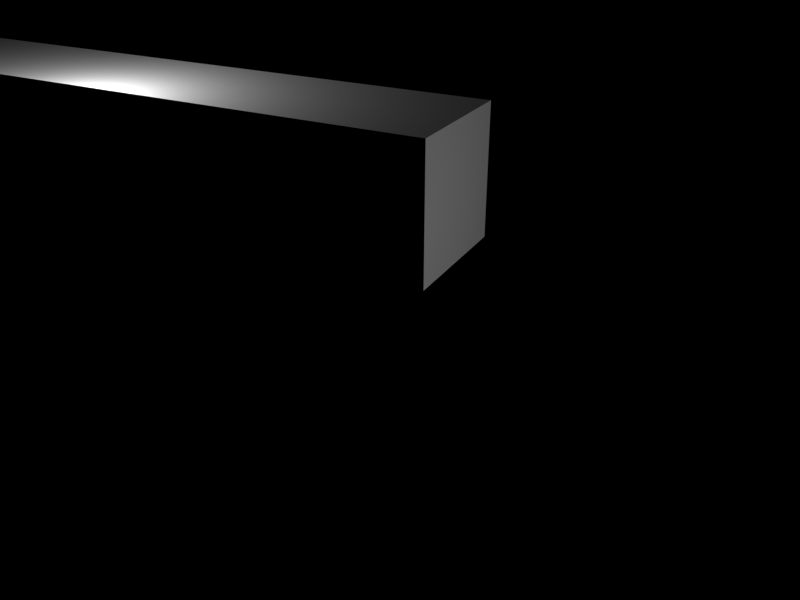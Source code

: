 # Source: credits.blend  (saved by Blender 2.76.0; exported with 4.5.12 LTS)
import bpy
from mathutils import Matrix  # noqa: F401  (used for matrix-valued properties, if any)

bpy.ops.wm.read_factory_settings(use_empty=True)
scene = bpy.context.scene
scene.name = 'Scene'

# ---- collections
col_collection_1 = bpy.data.collections.new('Collection 1'); scene.collection.children.link(col_collection_1)

# ---- materials (node trees are filled in below, after node groups)
mat_material_001 = bpy.data.materials.new('Material.001')
mat_material_001.alpha_threshold = 0.0
mat_material_001.use_transparent_shadow = False
mat_material_001.diffuse_color = (1.0, 0.4, 0.0, 1.0)
mat_material_001.roughness = 0.5

# ---- material node trees

# ---- world
world_world = bpy.data.worlds.new('World'); scene.world = world_world
world_world.color = (0.0, 0.0, 0.0)
world_world.use_sun_shadow = False
world_world.sun_shadow_jitter_overblur = 0.0
world_world.cycles.sampling_method = 'MANUAL'
world_world.cycles.sample_map_resolution = 256

# ---- cameras
cam_camera_001 = bpy.data.cameras.new('Camera.001')
cam_camera_001.clip_end = 100.0
cam_camera_001.lens = 35.0
cam_camera_001.sensor_width = 32.0
cam_camera_001.sensor_height = 18.0
cam_camera_001.display_size = 2.0
cam_camera_001.dof.focus_distance = 0.0
cam_camera_001.dof.aperture_fstop = 128.0
cam_camera_001.dof.aperture_blades = 6

# ---- lights
light_lamp = bpy.data.lights.new('Lamp', 'POINT')
light_lamp.transmission_factor = 0.0
light_lamp.cutoff_distance = 30.0
light_lamp.use_shadow = False
light_lamp.energy = 100.0
light_lamp.shadow_buffer_clip_start = 1.001
light_lamp.shadow_soft_size = 0.1
light_lamp.shadow_maximum_resolution = 0.006
light_lamp.use_absolute_resolution = True
light_lamp.cycles.use_multiple_importance_sampling = False

# ---- meshes
me_cube_002 = bpy.data.meshes.new('Cube.002')
me_cube_002.from_pydata([(-5.0, -1.0, -1.0), (-5.0, -1.0, 1.0), (-5.0, 1.0, -1.0), (-5.0, 1.0, 1.0), (5.0, -1.0, -1.0), (5.0, -1.0, 1.0), (5.0, 1.0, -1.0), (5.0, 1.0, 1.0), (-0.4611, -4.308, -0.4), (-0.4611, -4.308, 0.4), (0.4611, -4.308, 0.4), (0.4611, -4.308, -0.4), (-0.4611, -9.906, -0.4), (-0.4611, -9.906, 0.4), (0.4611, -9.906, 0.4), (0.4611, -9.906, -0.4)], [], [(1, 3, 2, 0), (3, 7, 6, 2), (7, 5, 4, 6), (5, 1, 9, 10), (0, 2, 6, 4), (5, 7, 3, 1), (9, 8, 12, 13), (4, 5, 10, 11), (1, 0, 8, 9), (0, 4, 11, 8), (14, 13, 12, 15), (8, 11, 15, 12), (11, 10, 14, 15), (10, 9, 13, 14)])
me_cube_002.use_remesh_preserve_volume = False
me_cube_002.use_remesh_preserve_attributes = False
me_cube_002.use_mirror_vertex_groups = False
me_cube_002.update()
me_cube_001 = bpy.data.meshes.new('Cube.001')
me_cube_001.from_pydata([(-5.0, -1.0, -1.0), (-5.0, -1.0, 1.0), (-5.0, 1.0, -1.0), (-5.0, 1.0, 1.0), (5.0, -1.0, -1.0), (5.0, -1.0, 1.0), (5.0, 1.0, -1.0), (5.0, 1.0, 1.0), (-4.284, -0.6603, -0.8567), (-4.284, -0.6603, 0.8567), (4.284, -0.6603, 0.8567), (4.284, -0.6603, -0.8567)], [], [(1, 3, 2, 0), (3, 7, 6, 2), (7, 5, 4, 6), (4, 5, 10, 11), (0, 2, 6, 4), (5, 7, 3, 1), (10, 9, 8, 11), (1, 0, 8, 9), (0, 4, 11, 8), (5, 1, 9, 10)])
me_cube_001.use_remesh_preserve_volume = False
me_cube_001.use_remesh_preserve_attributes = False
me_cube_001.use_mirror_vertex_groups = False
me_cube_001.update()

# ---- curves / text
txt_text = bpy.data.curves.new('Text', 'FONT')
txt_text.dimensions = '2D'
txt_text.body = 'Homem de Ferro'
txt_text.materials.append(mat_material_001)
txt_text.use_path_clamp = True
txt_text.bevel_resolution = 0
txt_text.offset = 0.012
txt_text.extrude = 0.121
txt_text.bevel_depth = 0.017
txt_text.fill_mode = 'FRONT'
txt_text.align_x = 'CENTER'

# ---- objects
ob_camera = bpy.data.objects.new('Camera', cam_camera_001)
ob_cube_001 = bpy.data.objects.new('Cube.001', me_cube_002)
ob_text = bpy.data.objects.new('Text', txt_text)
ob_cube = bpy.data.objects.new('Cube', me_cube_001)
ob_lamp = bpy.data.objects.new('Lamp', light_lamp)

# ---- transforms, parenting, visibility, modifiers, constraints
ob_camera.location = (9.391, -10.0, 4.0)
ob_camera.rotation_euler = (1.097, -0.0, 0.484)
ob_camera.lineart.crease_threshold = 0.0
ob_cube_001.location = (0.0, 0.0, 0.0)
ob_cube_001.hide_viewport = True
ob_cube_001.lineart.crease_threshold = 0.0
ob_text.location = (0.0, -0.7323, -0.213)
ob_text.rotation_euler = (1.571, -0.0, 0.0)
ob_text.lineart.crease_threshold = 0.0
ob_cube.location = (0.0, 0.0, 0.0)
ob_cube.lineart.crease_threshold = 0.0
ob_lamp.location = (0.0, -1.572, 0.0)
ob_lamp.rotation_euler = (0.6503, 0.05522, 1.866)
ob_lamp.lock_rotations_4d = False
ob_lamp.empty_display_type = 'ARROWS'
ob_lamp.color = (0.0, 0.0, 0.0, 0.0)
ob_lamp.lineart.crease_threshold = 0.0

# ---- collection membership
col_collection_1.objects.link(ob_camera)
col_collection_1.objects.link(ob_cube_001)
col_collection_1.objects.link(ob_text)
col_collection_1.objects.link(ob_cube)
col_collection_1.objects.link(ob_lamp)

# ---- scene / render settings (as saved in the file)
scene.camera = ob_camera
scene.frame_start = 1; scene.frame_end = 140; scene.frame_set(2)
scene.render.engine = 'BLENDER_EEVEE_NEXT'
scene.render.resolution_x = 800
scene.render.resolution_y = 600
scene.render.resolution_percentage = 50
scene.render.dither_intensity = 0.0
scene.cycles.use_denoising = False
scene.cycles.samples = 10
scene.cycles.sampling_pattern = 'TABULATED_SOBOL'
scene.cycles.light_sampling_threshold = 0.0
scene.cycles.use_adaptive_sampling = False
scene.cycles.use_light_tree = False
scene.cycles.blur_glossy = 0.0
scene.cycles.pixel_filter_type = 'GAUSSIAN'
scene.cycles.sample_clamp_indirect = 0.0
scene.view_settings.view_transform = 'Standard'
bpy.context.view_layer.update()
